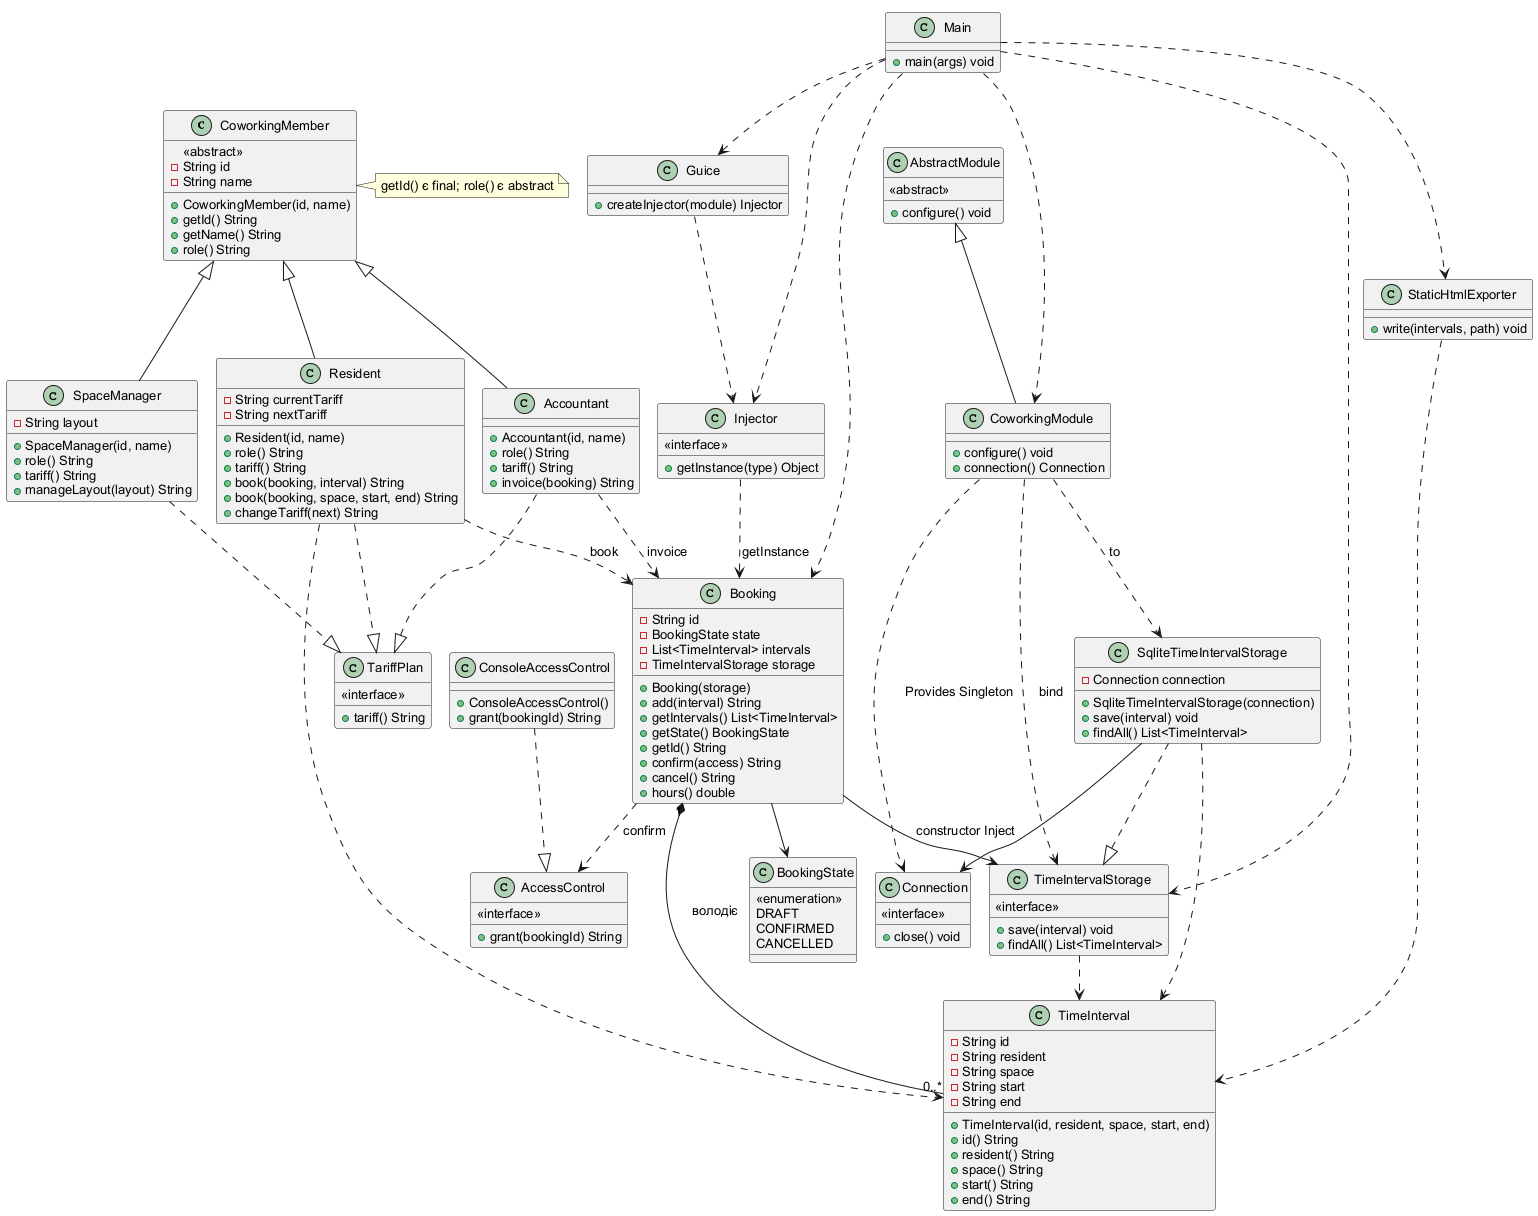

The diagram above was rendered by PlantUML. Its source (embedded in the PNG):
@startuml
!pragma layout smetana
skinparam defaultFontName Arial
skinparam defaultFontSize 13
skinparam nodesep 35
skinparam ranksep 45
class CoworkingMember {
  <<abstract>>
  -String id
  -String name
  +CoworkingMember(id, name)
  +getId() String
  +getName() String
  +role() String
}
class TariffPlan {
  <<interface>>
  +tariff() String
}
class Resident {
  -String currentTariff
  -String nextTariff
  +Resident(id, name)
  +role() String
  +tariff() String
  +book(booking, interval) String
  +book(booking, space, start, end) String
  +changeTariff(next) String
}
class SpaceManager {
  -String layout
  +SpaceManager(id, name)
  +role() String
  +tariff() String
  +manageLayout(layout) String
}
class Accountant {
  +Accountant(id, name)
  +role() String
  +tariff() String
  +invoice(booking) String
}
class TimeInterval {
  -String id
  -String resident
  -String space
  -String start
  -String end
  +TimeInterval(id, resident, space, start, end)
  +id() String
  +resident() String
  +space() String
  +start() String
  +end() String
}
class BookingState {
  <<enumeration>>
  DRAFT
  CONFIRMED
  CANCELLED
}
class Booking {
  -String id
  -BookingState state
  -List<TimeInterval> intervals
  -TimeIntervalStorage storage
  +Booking(storage)
  +add(interval) String
  +getIntervals() List<TimeInterval>
  +getState() BookingState
  +getId() String
  +confirm(access) String
  +cancel() String
  +hours() double
}
class AccessControl {
  <<interface>>
  +grant(bookingId) String
}
class ConsoleAccessControl {
  +ConsoleAccessControl()
  +grant(bookingId) String
}
class TimeIntervalStorage {
  <<interface>>
  +save(interval) void
  +findAll() List<TimeInterval>
}
class SqliteTimeIntervalStorage {
  -Connection connection
  +SqliteTimeIntervalStorage(connection)
  +save(interval) void
  +findAll() List<TimeInterval>
}
class CoworkingModule {
  +configure() void
  +connection() Connection
}
class AbstractModule {
  <<abstract>>
  +configure() void
}
class Injector {
  <<interface>>
  +getInstance(type) Object
}
class Guice {
  +createInjector(module) Injector
}
class Connection {
  <<interface>>
  +close() void
}
class Main {
  +main(args) void
}
class StaticHtmlExporter {
  +write(intervals, path) void
}
CoworkingMember <|-- Resident
CoworkingMember <|-- SpaceManager
CoworkingMember <|-- Accountant
Resident ..|> TariffPlan
SpaceManager ..|> TariffPlan
Accountant ..|> TariffPlan
Booking "1" *-- "0..*" TimeInterval : володіє
Booking --> BookingState
Booking ..> AccessControl : confirm
ConsoleAccessControl ..|> AccessControl
Resident ..> Booking : book
Resident ..> TimeInterval
Accountant ..> Booking : invoice
Booking --> TimeIntervalStorage : constructor Inject
TimeIntervalStorage ..> TimeInterval
SqliteTimeIntervalStorage ..|> TimeIntervalStorage
SqliteTimeIntervalStorage --> Connection
SqliteTimeIntervalStorage ..> TimeInterval
AbstractModule <|-- CoworkingModule
CoworkingModule ..> TimeIntervalStorage : bind
CoworkingModule ..> SqliteTimeIntervalStorage : to
CoworkingModule ..> Connection : Provides Singleton
Main ..> Guice
Main ..> CoworkingModule
Main ..> Injector
Injector ..> Booking : getInstance
Guice ..> Injector
Main ..> Booking
Main ..> StaticHtmlExporter
StaticHtmlExporter ..> TimeInterval
Main ..> TimeIntervalStorage

note right of CoworkingMember : getId() є final; role() є abstract
@enduml